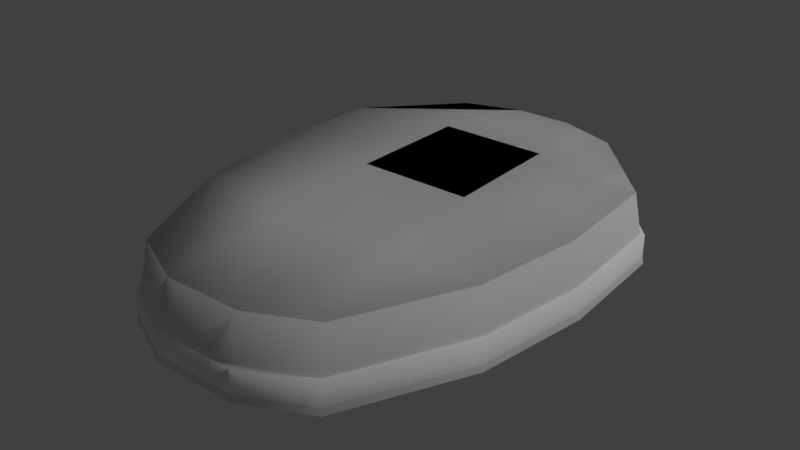 # Source: island_02.blend  (saved by Blender 2.79.0; exported with 4.5.12 LTS)
import bpy
from mathutils import Matrix  # noqa: F401  (used for matrix-valued properties, if any)

bpy.ops.wm.read_factory_settings(use_empty=True)
scene = bpy.context.scene
scene.name = 'Scene'

# ---- collections
col_collection_1 = bpy.data.collections.new('Collection 1'); scene.collection.children.link(col_collection_1)

# ---- materials (node trees are filled in below, after node groups)
mat_island = bpy.data.materials.new('island')
mat_island.alpha_threshold = 0.0
mat_island.use_transparent_shadow = False
mat_island.diffuse_color = (1.0, 1.0, 1.0, 1.0)
mat_island.roughness = 0.5
mat_island.specular_intensity = 0.0

# ---- material node trees

# ---- world
world_world = bpy.data.worlds.new('World'); scene.world = world_world
world_world.color = (0.05088, 0.05088, 0.05088)
world_world.use_sun_shadow = False
world_world.sun_shadow_jitter_overblur = 0.0
world_world.cycles.sampling_method = 'MANUAL'

# ---- lights
light_hemi = bpy.data.lights.new('Hemi', 'SUN')
light_hemi.transmission_factor = 0.0
light_hemi.angle = 0.1993
light_hemi.energy = 1.0
light_hemi.shadow_buffer_clip_start = 0.5
light_hemi.shadow_soft_size = 0.1
light_hemi.shadow_cascade_max_distance = 1000.0

# ---- meshes
me_island02collider = bpy.data.meshes.new('Island02Collider')
me_island02collider.from_pydata([(4.546, 3.594, 1.96), (-4.405, 3.562, 1.96), (-2.291, 5.846, 1.96), (2.415, 5.864, 1.96), (2.832, -5.649, 1.998), (-0.9597, -6.447, 1.998), (1.173, -6.439, 1.998), (0.8444, 6.377, 1.96), (-0.7244, 6.372, 1.96), (-2.625, -5.669, 1.998), (4.72, 0.4946, 1.96), (-4.557, 0.4609, 1.96), (-1.465, 0.4757, 2.08), (1.627, 0.487, 2.08), (4.294, -2.474, 1.973), (1.561, 3.845, 2.08), (-1.423, 3.834, 2.08), (-4.11, -2.505, 1.973), (1.494, -2.875, 2.093), (-1.307, -2.885, 2.093), (4.836, 3.812, -0.0135), (-4.698, 3.778, -0.0135), (-2.446, 6.211, -0.0135), (2.567, 6.23, -0.0135), (3.012, -6.032, 0.02702), (-1.028, -6.883, 0.02702), (1.244, -6.874, 0.02702), (0.8941, 6.777, -0.0135), (-0.777, 6.771, -0.0135), (-2.801, -6.054, 0.02702), (5.022, 0.5111, -0.0135), (-4.859, 0.4751, -0.0135), (4.568, -2.651, -4.937e-05), (-4.383, -2.684, -4.937e-05)], [], [(19, 12, 11, 17), (15, 0, 3, 7), (13, 10, 0, 15), (11, 12, 16, 1), (12, 13, 15, 16), (1, 16, 8, 2), (16, 15, 7, 8), (14, 10, 13, 18), (18, 13, 12, 19), (5, 19, 17, 9), (4, 14, 18, 6), (6, 18, 19, 5), (5, 9, 29, 25), (10, 14, 32, 30), (14, 4, 24, 32), (0, 10, 30, 20), (9, 17, 33, 29), (7, 3, 23, 27), (17, 11, 31, 33), (2, 8, 28, 22), (1, 2, 22, 21), (8, 7, 27, 28), (11, 1, 21, 31), (4, 6, 26, 24), (3, 0, 20, 23), (6, 5, 25, 26)])
me_island02collider.polygons.foreach_set('use_smooth', [True] * 26)
_uv = me_island02collider.uv_layers.new(name='UVMap')
_uv.uv.foreach_set('vector', [0.2174, 0.4951, 0.2599, 0.5596, 0.2129, 0.5928, 0.1801, 0.5325, 0.3506, 0.5898, 0.3924, 0.5527, 0.3989, 0.6123, 0.3764, 0.6429, 0.3068, 0.5263, 0.3536, 0.4929, 0.3924, 0.5527, 0.3506, 0.5898, 0.2129, 0.5928, 0.2599, 0.5596, 0.3054, 0.6219, 0.2566, 0.6491, 0.2599, 0.5596, 0.3068, 0.5263, 0.3506, 0.5898, 0.3054, 0.6219, 0.2566, 0.6491, 0.3054, 0.6219, 0.347, 0.6638, 0.3107, 0.6749, 0.3054, 0.6219, 0.3506, 0.5898, 0.3764, 0.6429, 0.347, 0.6638, 0.3075, 0.442, 0.3536, 0.4929, 0.3068, 0.5263, 0.2599, 0.4649, 0.2599, 0.4649, 0.3068, 0.5263, 0.2599, 0.5596, 0.2174, 0.4951, 0.1765, 0.4237, 0.2174, 0.4951, 0.1801, 0.5325, 0.1576, 0.4592, 0.2457, 0.3966, 0.3075, 0.442, 0.2599, 0.4649, 0.2059, 0.4028, 0.2059, 0.4028, 0.2599, 0.4649, 0.2174, 0.4951, 0.1765, 0.4237, 0.1765, 0.4237, 0.1576, 0.4592, 0.1576, 0.4592, 0.1765, 0.4237, 0.3536, 0.4929, 0.3075, 0.442, 0.3075, 0.442, 0.3536, 0.4929, 0.3075, 0.442, 0.2457, 0.3966, 0.2457, 0.3966, 0.3075, 0.442, 0.3924, 0.5527, 0.3536, 0.4929, 0.3536, 0.4929, 0.3924, 0.5527, 0.1576, 0.4592, 0.1801, 0.5325, 0.1801, 0.5325, 0.1576, 0.4592, 0.3764, 0.6429, 0.3989, 0.6123, 0.3989, 0.6123, 0.3764, 0.6429, 0.1801, 0.5325, 0.2129, 0.5928, 0.2129, 0.5928, 0.1801, 0.5325, 0.3107, 0.6749, 0.347, 0.6638, 0.347, 0.6638, 0.3107, 0.6749, 0.2566, 0.6491, 0.3107, 0.6749, 0.3107, 0.6749, 0.2566, 0.6491, 0.347, 0.6638, 0.3764, 0.6429, 0.3764, 0.6429, 0.347, 0.6638, 0.2129, 0.5928, 0.2566, 0.6491, 0.2566, 0.6491, 0.2129, 0.5928, 0.2457, 0.3966, 0.2059, 0.4028, 0.2059, 0.4028, 0.2457, 0.3966, 0.3989, 0.6123, 0.3924, 0.5527, 0.3924, 0.5527, 0.3989, 0.6123, 0.2059, 0.4028, 0.1765, 0.4237, 0.1765, 0.4237, 0.2059, 0.4028])
me_island02collider.use_remesh_preserve_volume = False
me_island02collider.use_remesh_preserve_attributes = False
me_island02collider.use_mirror_vertex_groups = False
me_island02collider.use_paint_bone_selection = False
me_island02collider.use_paint_mask = True
me_island02collider.update()
me_island2mesh = bpy.data.meshes.new('Island2Mesh')
me_island2mesh.from_pydata([(4.546, 3.594, 1.96), (-4.405, 3.562, 1.96), (-2.291, 5.846, 0.716), (-2.291, 5.846, 1.96), (2.415, 5.864, 0.716), (2.415, 5.864, 1.96), (2.832, -5.649, 1.998), (2.832, -5.649, 0.716), (-0.9597, -6.447, 1.998), (1.173, -6.439, 1.998), (-0.7244, 6.372, 0.716), (0.8444, 6.377, 0.716), (0.8444, 6.377, 1.96), (-0.7244, 6.372, 1.96), (-4.405, 3.562, 0.716), (4.546, 3.594, 0.716), (-2.625, -5.669, 1.998), (-2.625, -5.669, 0.716), (4.72, 0.4946, 1.96), (4.72, 0.4946, 0.716), (-4.557, 0.4609, 1.96), (-4.557, 0.4609, 0.716), (-0.9597, -6.447, 0.716), (1.173, -6.439, 0.716), (-1.465, 0.4757, 2.08), (1.627, 0.487, 2.08), (4.294, -2.474, 0.716), (4.294, -2.474, 1.973), (1.561, 3.845, 2.08), (-1.423, 3.834, 2.08), (-4.11, -2.505, 0.716), (-4.11, -2.505, 1.973), (1.494, -2.875, 2.093), (-1.307, -2.885, 2.093), (4.808, 3.789, 0.798), (-4.669, 3.754, 0.798), (-2.431, 6.174, -0.00975), (-2.431, 6.174, 0.798), (2.552, 6.192, -0.00975), (2.552, 6.192, 0.798), (2.994, -5.998, 0.8383), (2.994, -5.998, -0.00975), (-1.021, -6.843, 0.8383), (1.237, -6.835, 0.8383), (-0.7719, 6.73, -0.00975), (0.8893, 6.736, -0.00975), (0.8893, 6.736, 0.798), (-0.7719, 6.73, 0.798), (-4.669, 3.754, -0.00975), (4.808, 3.789, -0.00975), (-2.784, -6.019, 0.8383), (-2.784, -6.019, -0.00975), (4.992, 0.507, 0.798), (4.992, 0.507, -0.00975), (-4.83, 0.4713, 0.798), (-4.83, 0.4713, -0.00975), (-1.021, -6.843, -0.00975), (1.237, -6.835, -0.00975), (-1.556, 0.487, 0.9253), (1.718, 0.4989, 0.9253), (4.542, -2.636, -0.00975), (4.542, -2.636, 0.8114), (1.648, 4.054, 0.9253), (-1.511, 4.043, 0.9253), (-4.356, -2.669, -0.00975), (-4.356, -2.669, 0.8114), (1.577, -3.061, 0.9386), (-1.389, -3.071, 0.9386)], [], [(26, 27, 6, 7), (22, 8, 16, 17), (30, 31, 20, 21), (33, 24, 20, 31), (11, 12, 5, 4), (28, 0, 5, 12), (14, 1, 3, 2), (0, 15, 4, 5), (18, 19, 15, 0), (21, 20, 1, 14), (25, 18, 0, 28), (19, 18, 27, 26), (20, 24, 29, 1), (24, 25, 28, 29), (1, 29, 13, 3), (29, 28, 12, 13), (2, 3, 13, 10), (10, 13, 12, 11), (27, 18, 25, 32), (32, 25, 24, 33), (17, 16, 31, 30), (8, 33, 31, 16), (6, 27, 32, 9), (9, 32, 33, 8), (7, 6, 9, 23), (23, 9, 8, 22), (60, 61, 40, 41), (56, 42, 50, 51), (64, 65, 54, 55), (67, 58, 54, 65), (45, 46, 39, 38), (62, 34, 39, 46), (48, 35, 37, 36), (34, 49, 38, 39), (52, 53, 49, 34), (55, 54, 35, 48), (59, 52, 34, 62), (53, 52, 61, 60), (54, 58, 63, 35), (58, 59, 62, 63), (35, 63, 47, 37), (63, 62, 46, 47), (36, 37, 47, 44), (44, 47, 46, 45), (61, 52, 59, 66), (66, 59, 58, 67), (51, 50, 65, 64), (42, 67, 65, 50), (40, 61, 66, 43), (43, 66, 67, 42), (41, 40, 43, 57), (57, 43, 42, 56)])
me_island2mesh.polygons.foreach_set('use_smooth', [True] * 52)
_uv = me_island2mesh.uv_layers.new(name='UVMap')
_uv.uv.foreach_set('vector', [0.9675, 0.4071, 0.9041, 0.3987, 0.8957, 0.2513, 0.9675, 0.2664, 0.9675, 0.2315, 0.9142, 0.2085, 0.8957, 0.2462, 0.9675, 0.2664, 0.9675, 0.4071, 0.9041, 0.4021, 0.8957, 0.5345, 0.9675, 0.5389, 0.2174, 0.4951, 0.2599, 0.5596, 0.2129, 0.5928, 0.1801, 0.5325, 0.9675, 0.8007, 0.9075, 0.8095, 0.9075, 0.7845, 0.9675, 0.7777, 0.3506, 0.5898, 0.3924, 0.5527, 0.3989, 0.6123, 0.3764, 0.6429, 0.9675, 0.6765, 0.9002, 0.6664, 0.9075, 0.7845, 0.9675, 0.7777, 0.8949, 0.6637, 0.9675, 0.6765, 0.9675, 0.7777, 0.9075, 0.7845, 0.8957, 0.5345, 0.9675, 0.5389, 0.9675, 0.6765, 0.8949, 0.6637, 0.9675, 0.5389, 0.8957, 0.5345, 0.9002, 0.6664, 0.9675, 0.6765, 0.3068, 0.5263, 0.3536, 0.4929, 0.3924, 0.5527, 0.3506, 0.5898, 0.9675, 0.5389, 0.8957, 0.5345, 0.9041, 0.3987, 0.9675, 0.4071, 0.2129, 0.5928, 0.2599, 0.5596, 0.3054, 0.6219, 0.2566, 0.6491, 0.2599, 0.5596, 0.3068, 0.5263, 0.3506, 0.5898, 0.3054, 0.6219, 0.2566, 0.6491, 0.3054, 0.6219, 0.347, 0.6638, 0.3107, 0.6749, 0.3054, 0.6219, 0.3506, 0.5898, 0.3764, 0.6429, 0.347, 0.6638, 0.9675, 0.7777, 0.9075, 0.7845, 0.9075, 0.8095, 0.9675, 0.8007, 0.9675, 0.8007, 0.9075, 0.8095, 0.9075, 0.8095, 0.9675, 0.8007, 0.3075, 0.442, 0.3536, 0.4929, 0.3068, 0.5263, 0.2599, 0.4649, 0.2599, 0.4649, 0.3068, 0.5263, 0.2599, 0.5596, 0.2174, 0.4951, 0.9675, 0.2664, 0.8957, 0.2462, 0.9041, 0.4021, 0.9675, 0.4071, 0.1765, 0.4237, 0.2174, 0.4951, 0.1801, 0.5325, 0.1576, 0.4592, 0.2457, 0.3966, 0.3075, 0.442, 0.2599, 0.4649, 0.2059, 0.4028, 0.2059, 0.4028, 0.2599, 0.4649, 0.2174, 0.4951, 0.1765, 0.4237, 0.9675, 0.2664, 0.8957, 0.2513, 0.9125, 0.2085, 0.9675, 0.2315, 0.9675, 0.2315, 0.9125, 0.2085, 0.9142, 0.2085, 0.9675, 0.2315, 0.9675, 0.4071, 0.9041, 0.3987, 0.8957, 0.2513, 0.9675, 0.2664, 0.9675, 0.2315, 0.9142, 0.2085, 0.8957, 0.2462, 0.9675, 0.2664, 0.9675, 0.4071, 0.9041, 0.4021, 0.8957, 0.5345, 0.9675, 0.5389, 0.2174, 0.4951, 0.2599, 0.5596, 0.2129, 0.5928, 0.1801, 0.5325, 0.9675, 0.8007, 0.9075, 0.8095, 0.9075, 0.7845, 0.9675, 0.7777, 0.3506, 0.5898, 0.3924, 0.5527, 0.3989, 0.6123, 0.3764, 0.6429, 0.9675, 0.6765, 0.9002, 0.6664, 0.9075, 0.7845, 0.9675, 0.7777, 0.8949, 0.6637, 0.9675, 0.6765, 0.9675, 0.7777, 0.9075, 0.7845, 0.8957, 0.5345, 0.9675, 0.5389, 0.9675, 0.6765, 0.8949, 0.6637, 0.9675, 0.5389, 0.8957, 0.5345, 0.9002, 0.6664, 0.9675, 0.6765, 0.3068, 0.5263, 0.3536, 0.4929, 0.3924, 0.5527, 0.3506, 0.5898, 0.9675, 0.5389, 0.8957, 0.5345, 0.9041, 0.3987, 0.9675, 0.4071, 0.2129, 0.5928, 0.2599, 0.5596, 0.3054, 0.6219, 0.2566, 0.6491, 0.2599, 0.5596, 0.3068, 0.5263, 0.3506, 0.5898, 0.3054, 0.6219, 0.2566, 0.6491, 0.3054, 0.6219, 0.347, 0.6638, 0.3107, 0.6749, 0.3054, 0.6219, 0.3506, 0.5898, 0.3764, 0.6429, 0.347, 0.6638, 0.9675, 0.7777, 0.9075, 0.7845, 0.9075, 0.8095, 0.9675, 0.8007, 0.9675, 0.8007, 0.9075, 0.8095, 0.9075, 0.8095, 0.9675, 0.8007, 0.3075, 0.442, 0.3536, 0.4929, 0.3068, 0.5263, 0.2599, 0.4649, 0.2599, 0.4649, 0.3068, 0.5263, 0.2599, 0.5596, 0.2174, 0.4951, 0.9675, 0.2664, 0.8957, 0.2462, 0.9041, 0.4021, 0.9675, 0.4071, 0.1765, 0.4237, 0.2174, 0.4951, 0.1801, 0.5325, 0.1576, 0.4592, 0.2457, 0.3966, 0.3075, 0.442, 0.2599, 0.4649, 0.2059, 0.4028, 0.2059, 0.4028, 0.2599, 0.4649, 0.2174, 0.4951, 0.1765, 0.4237, 0.9675, 0.2664, 0.8957, 0.2513, 0.9125, 0.2085, 0.9675, 0.2315, 0.9675, 0.2315, 0.9125, 0.2085, 0.9142, 0.2085, 0.9675, 0.2315])
me_island2mesh.materials.append(mat_island)
me_island2mesh.use_remesh_preserve_volume = False
me_island2mesh.use_remesh_preserve_attributes = False
me_island2mesh.use_mirror_vertex_groups = False
me_island2mesh.use_paint_bone_selection = False
me_island2mesh.use_paint_mask = True
me_island2mesh.update()

# ---- objects
ob_island02collider__colonly = bpy.data.objects.new('Island02Collider -colonly', me_island02collider)
ob_island02mesh = bpy.data.objects.new('Island02Mesh', me_island2mesh)
ob_hemi = bpy.data.objects.new('Hemi', light_hemi)

# ---- transforms, parenting, visibility, modifiers, constraints
ob_island02collider__colonly.location = (0.0, 0.0, 0.0)
ob_island02collider__colonly.display_type = 'WIRE'
ob_island02collider__colonly.show_name = True
ob_island02collider__colonly.show_wire = True
ob_island02collider__colonly.show_all_edges = True
ob_island02collider__colonly.show_in_front = True
ob_island02collider__colonly.lineart.crease_threshold = 0.0
ob_island02mesh.parent = ob_island02collider__colonly
ob_island02mesh.location = (0.0, 0.0, 0.0)
ob_island02mesh.lineart.crease_threshold = 0.0
ob_hemi.location = (0.0, 0.0, 0.0)
ob_hemi.rotation_euler = (-0.588, 0.4478, -0.281)
ob_hemi.hide_viewport = True
ob_hemi.lineart.crease_threshold = 0.0

# ---- collection membership
col_collection_1.objects.link(ob_island02collider__colonly)
col_collection_1.objects.link(ob_island02mesh)
col_collection_1.objects.link(ob_hemi)

# ---- scene / render settings (as saved in the file)
scene.frame_start = 1; scene.frame_end = 250; scene.frame_set(1)
scene.render.engine = 'BLENDER_EEVEE_NEXT'
scene.render.resolution_percentage = 50
scene.render.dither_intensity = 0.0
scene.cycles.use_denoising = False
scene.cycles.samples = 128
scene.cycles.sampling_pattern = 'TABULATED_SOBOL'
scene.cycles.use_adaptive_sampling = False
scene.cycles.use_light_tree = False
scene.cycles.blur_glossy = 0.0
scene.cycles.sample_clamp_indirect = 0.0
scene.view_settings.view_transform = 'Standard'
bpy.context.view_layer.update()

# ---- added for rendering (the .blend has no active camera): camera
cam_auto = bpy.data.cameras.new('AutoCamera')
cam_auto.lens = 50.0
cam_auto.sensor_width = 36.0
cam_auto.clip_end = 1000.0
ob_auto_camera = bpy.data.objects.new('AutoCamera', cam_auto)
scene.collection.objects.link(ob_auto_camera)
ob_auto_camera.location = (15.8005, -18.9159, 13.615)
ob_auto_camera.rotation_euler = (1.09748, -7.21219e-08, 0.694738)
scene.camera = ob_auto_camera
bpy.context.view_layer.update()
